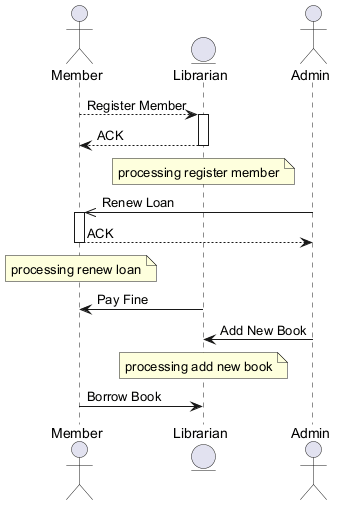

The diagram above was rendered by PlantUML. Its source (embedded in the PNG):
@startuml
skinparam backgroundColor #FFFFFF
skinparam classBackgroundColor #E8F4FA
skinparam classBorderColor #2C7DA0
actor "Member" as M
entity "Librarian" as L
actor "Admin" as A
M --> L : Register Member
activate L
L --> M : ACK
deactivate L
note over L : processing register member
A ->> M : Renew Loan
activate M
M --> A : ACK
deactivate M
note over M : processing renew loan
L -> M : Pay Fine
A -> L : Add New Book
note over L : processing add new book
M -> L : Borrow Book
@enduml